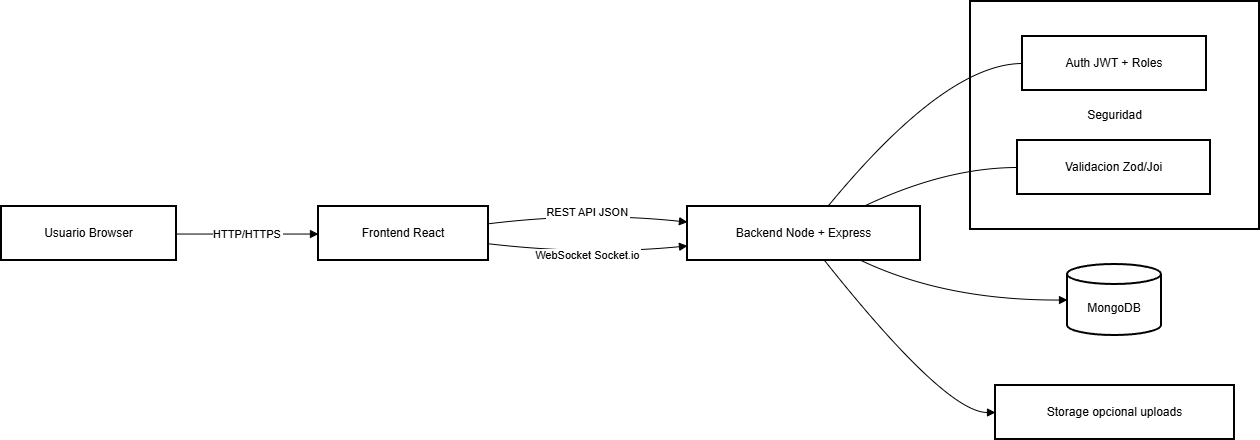

The diagram above was exported from draw.io. Its source (the exported page's mxGraphModel, read from the mxfile embedded in the PNG):
<mxGraphModel dx="690" dy="593" grid="1" gridSize="10" guides="1" tooltips="1" connect="1" arrows="1" fold="1" page="1" pageScale="1" pageWidth="850" pageHeight="1100" math="0" shadow="0">
  <root>
    <mxCell id="0" />
    <mxCell id="1" parent="0" />
    <mxCell id="rg4bmSF9W3SFUefXpRmf-1" parent="1" style="whiteSpace=wrap;strokeWidth=2;" value="Seguridad" vertex="1">
      <mxGeometry height="228" width="289" x="989" y="20" as="geometry" />
    </mxCell>
    <mxCell id="rg4bmSF9W3SFUefXpRmf-2" parent="1" style="whiteSpace=wrap;strokeWidth=2;" value="Usuario Browser" vertex="1">
      <mxGeometry height="54" width="175" x="20" y="225" as="geometry" />
    </mxCell>
    <mxCell id="rg4bmSF9W3SFUefXpRmf-3" parent="1" style="whiteSpace=wrap;strokeWidth=2;" value="Frontend React" vertex="1">
      <mxGeometry height="54" width="170" x="337" y="225" as="geometry" />
    </mxCell>
    <mxCell id="rg4bmSF9W3SFUefXpRmf-4" parent="1" style="whiteSpace=wrap;strokeWidth=2;" value="Backend Node + Express" vertex="1">
      <mxGeometry height="54" width="233" x="706" y="225" as="geometry" />
    </mxCell>
    <mxCell id="rg4bmSF9W3SFUefXpRmf-5" parent="1" style="shape=cylinder3;boundedLbl=1;backgroundOutline=1;size=10;strokeWidth=2;whiteSpace=wrap;" value="MongoDB" vertex="1">
      <mxGeometry height="71" width="94" x="1086" y="283" as="geometry" />
    </mxCell>
    <mxCell id="rg4bmSF9W3SFUefXpRmf-6" parent="1" style="whiteSpace=wrap;strokeWidth=2;" value="Storage opcional uploads" vertex="1">
      <mxGeometry height="54" width="239" x="1014" y="404" as="geometry" />
    </mxCell>
    <mxCell id="rg4bmSF9W3SFUefXpRmf-7" parent="1" style="whiteSpace=wrap;strokeWidth=2;" value="Auth JWT + Roles" vertex="1">
      <mxGeometry height="54" width="184" x="1041" y="55" as="geometry" />
    </mxCell>
    <mxCell id="rg4bmSF9W3SFUefXpRmf-8" parent="1" style="whiteSpace=wrap;strokeWidth=2;" value="Validacion Zod/Joi" vertex="1">
      <mxGeometry height="54" width="193" x="1036" y="159" as="geometry" />
    </mxCell>
    <mxCell id="rg4bmSF9W3SFUefXpRmf-9" edge="1" parent="1" source="rg4bmSF9W3SFUefXpRmf-2" style="curved=1;startArrow=none;endArrow=block;exitX=1;exitY=0.51;entryX=0;entryY=0.51;rounded=0;" target="rg4bmSF9W3SFUefXpRmf-3" value="HTTP/HTTPS">
      <mxGeometry relative="1" as="geometry">
        <Array as="points" />
      </mxGeometry>
    </mxCell>
    <mxCell id="rg4bmSF9W3SFUefXpRmf-10" edge="1" parent="1" source="rg4bmSF9W3SFUefXpRmf-3" style="curved=1;startArrow=none;endArrow=block;exitX=1;exitY=0.32;entryX=0;entryY=0.29;rounded=0;" target="rg4bmSF9W3SFUefXpRmf-4" value="REST API JSON">
      <mxGeometry relative="1" as="geometry">
        <Array as="points">
          <mxPoint x="607" y="230" />
        </Array>
      </mxGeometry>
    </mxCell>
    <mxCell id="rg4bmSF9W3SFUefXpRmf-11" edge="1" parent="1" source="rg4bmSF9W3SFUefXpRmf-3" style="curved=1;startArrow=none;endArrow=block;exitX=1;exitY=0.69;entryX=0;entryY=0.73;rounded=0;" target="rg4bmSF9W3SFUefXpRmf-4" value="WebSocket Socket.io">
      <mxGeometry relative="1" as="geometry">
        <Array as="points">
          <mxPoint x="607" y="274" />
        </Array>
      </mxGeometry>
    </mxCell>
    <mxCell id="rg4bmSF9W3SFUefXpRmf-12" edge="1" parent="1" source="rg4bmSF9W3SFUefXpRmf-4" style="curved=1;startArrow=none;endArrow=block;exitX=0.75;exitY=1.01;entryX=0;entryY=0.5;rounded=0;" target="rg4bmSF9W3SFUefXpRmf-5" value="">
      <mxGeometry relative="1" as="geometry">
        <Array as="points">
          <mxPoint x="964" y="319" />
        </Array>
      </mxGeometry>
    </mxCell>
    <mxCell id="rg4bmSF9W3SFUefXpRmf-13" edge="1" parent="1" source="rg4bmSF9W3SFUefXpRmf-4" style="curved=1;startArrow=none;endArrow=block;exitX=0.59;exitY=1.01;entryX=0;entryY=0.5;rounded=0;" target="rg4bmSF9W3SFUefXpRmf-6" value="">
      <mxGeometry relative="1" as="geometry">
        <Array as="points">
          <mxPoint x="964" y="431" />
        </Array>
      </mxGeometry>
    </mxCell>
    <mxCell id="rg4bmSF9W3SFUefXpRmf-14" edge="1" parent="1" source="rg4bmSF9W3SFUefXpRmf-4" style="curved=1;startArrow=none;endArrow=none;exitX=0.6;exitY=0.01;entryX=0;entryY=0.5;rounded=0;" target="rg4bmSF9W3SFUefXpRmf-7" value="">
      <mxGeometry relative="1" as="geometry">
        <Array as="points">
          <mxPoint x="964" y="82" />
        </Array>
      </mxGeometry>
    </mxCell>
    <mxCell id="rg4bmSF9W3SFUefXpRmf-15" edge="1" parent="1" source="rg4bmSF9W3SFUefXpRmf-4" style="curved=1;startArrow=none;endArrow=none;exitX=0.75;exitY=0.01;entryX=0;entryY=0.5;rounded=0;" target="rg4bmSF9W3SFUefXpRmf-8" value="">
      <mxGeometry relative="1" as="geometry">
        <Array as="points">
          <mxPoint x="964" y="186" />
        </Array>
      </mxGeometry>
    </mxCell>
  </root>
</mxGraphModel>